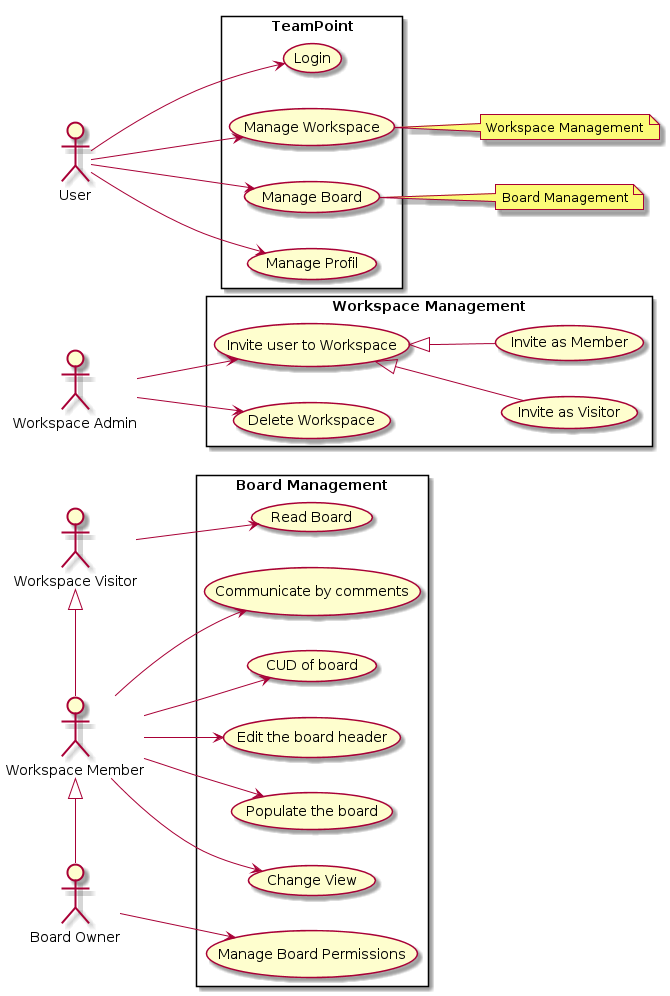

The diagram above was rendered by PlantUML. Its source (embedded in the PNG):
@startuml
left to right direction

actor "Workspace Admin" as WorkspaceAdmin
actor User
actor "Workspace Member" as WorkspaceMember
actor "Board Owner" as BoardOwner
actor "Workspace Visitor" as WorkspaceVisitor

rectangle TeamPoint{
  usecase "Login" as UC112
  usecase "Manage Workspace" as UC110
  usecase "Manage Board" as UC111
  usecase "Manage Profil" as UC113
}
User --> UC110
User --> UC111
User --> UC112
User --> UC113
note right of (UC110)
  Workspace Management
end note
note right of (UC111)
  Board Management
end note

rectangle "Workspace Management" as Workspace_Management{
  usecase "Invite user to Workspace" as UC107
  usecase "Delete Workspace" as UC108
  usecase "Invite as Visitor" as UC114
  usecase "Invite as Member" as UC115
}
WorkspaceAdmin --> UC108
WorkspaceAdmin --> UC107
UC107 <|-- UC114
UC107 <|-- UC115

rectangle "Board Management" as Boad_Management{
  usecase "CUD of board" as UC101
  usecase "Edit the board header" as UC102
  usecase "Populate the board" as UC103
  usecase "Change View" as UC104
  usecase "Communicate by comments" as UC105
  usecase "Manage Board Permissions" as UC106
  usecase "Read Board" as UC116
}
WorkspaceMember <|-right- BoardOwner
WorkspaceVisitor <|-right- WorkspaceMember
WorkspaceMember --> UC101
WorkspaceMember --> UC103
WorkspaceMember --> UC102
WorkspaceMember --> UC104
WorkspaceMember --> UC105
BoardOwner --> UC106
WorkspaceVisitor --> UC116
@enduml